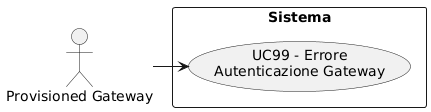

The diagram above was rendered by PlantUML. Its source (embedded in the PNG):
@startuml
skinparam wrapWidth 200
skinparam MaxMessageSize 150
top to bottom direction
skinparam packageStyle rectangle

actor "Provisioned Gateway" as CA_p_gway

rectangle "Sistema" {
    usecase "UC99 - Errore Autenticazione Gateway" as err_autenticazione_gateway
}

CA_p_gway -right-> err_autenticazione_gateway
@enduml